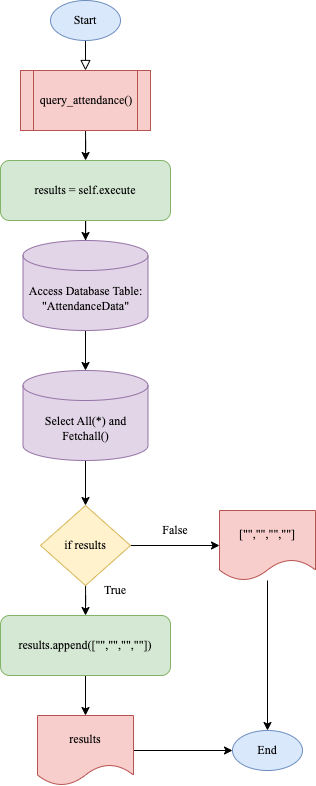

The diagram above was exported from draw.io. Its source (the exported page's mxGraphModel, read from the mxfile embedded in the PNG):
<mxGraphModel dx="1901" dy="1185" grid="1" gridSize="10" guides="1" tooltips="1" connect="1" arrows="1" fold="1" page="1" pageScale="1" pageWidth="827" pageHeight="1169" math="0" shadow="0">
  <root>
    <mxCell id="WIyWlLk6GJQsqaUBKTNV-0" />
    <mxCell id="WIyWlLk6GJQsqaUBKTNV-1" parent="WIyWlLk6GJQsqaUBKTNV-0" />
    <mxCell id="WIyWlLk6GJQsqaUBKTNV-2" value="" style="rounded=0;html=1;jettySize=auto;orthogonalLoop=1;fontSize=11;endArrow=block;endFill=0;endSize=8;strokeWidth=1;shadow=0;labelBackgroundColor=none;edgeStyle=orthogonalEdgeStyle;" parent="WIyWlLk6GJQsqaUBKTNV-1" edge="1">
      <mxGeometry relative="1" as="geometry">
        <mxPoint x="220" y="120" as="sourcePoint" />
        <mxPoint x="220" y="150" as="targetPoint" />
      </mxGeometry>
    </mxCell>
    <mxCell id="tWgES0aTUsozbv4JANJx-0" value="&lt;font face=&quot;Times New Roman&quot;&gt;Start&lt;/font&gt;" style="ellipse;whiteSpace=wrap;html=1;fillColor=#dae8fc;strokeColor=#6c8ebf;" parent="WIyWlLk6GJQsqaUBKTNV-1" vertex="1">
      <mxGeometry x="185" y="80" width="70" height="40" as="geometry" />
    </mxCell>
    <mxCell id="tWgES0aTUsozbv4JANJx-21" style="edgeStyle=orthogonalEdgeStyle;rounded=0;orthogonalLoop=1;jettySize=auto;html=1;fontFamily=Times New Roman;" parent="WIyWlLk6GJQsqaUBKTNV-1" source="tWgES0aTUsozbv4JANJx-1" target="tWgES0aTUsozbv4JANJx-2" edge="1">
      <mxGeometry relative="1" as="geometry" />
    </mxCell>
    <mxCell id="tWgES0aTUsozbv4JANJx-1" value="&lt;font face=&quot;Times New Roman&quot;&gt;&amp;nbsp;query_attendance()&lt;/font&gt;" style="shape=process;whiteSpace=wrap;html=1;backgroundOutline=1;fillColor=#f8cecc;strokeColor=#b85450;" parent="WIyWlLk6GJQsqaUBKTNV-1" vertex="1">
      <mxGeometry x="155" y="150" width="130" height="60" as="geometry" />
    </mxCell>
    <mxCell id="tWgES0aTUsozbv4JANJx-20" style="edgeStyle=orthogonalEdgeStyle;rounded=0;orthogonalLoop=1;jettySize=auto;html=1;entryX=0.5;entryY=0;entryDx=0;entryDy=0;fontFamily=Times New Roman;" parent="WIyWlLk6GJQsqaUBKTNV-1" source="tWgES0aTUsozbv4JANJx-2" edge="1">
      <mxGeometry relative="1" as="geometry">
        <mxPoint x="220" y="320" as="targetPoint" />
      </mxGeometry>
    </mxCell>
    <mxCell id="tWgES0aTUsozbv4JANJx-2" value="&lt;font face=&quot;Times New Roman&quot;&gt;results = self.execute&lt;/font&gt;" style="rounded=1;whiteSpace=wrap;html=1;fillColor=#d5e8d4;strokeColor=#82b366;" parent="WIyWlLk6GJQsqaUBKTNV-1" vertex="1">
      <mxGeometry x="135" y="240" width="170" height="60" as="geometry" />
    </mxCell>
    <mxCell id="xlqkN2TuYykVN6y1Sp6a-1" style="edgeStyle=orthogonalEdgeStyle;rounded=0;orthogonalLoop=1;jettySize=auto;html=1;entryX=0.5;entryY=0;entryDx=0;entryDy=0;entryPerimeter=0;" edge="1" parent="WIyWlLk6GJQsqaUBKTNV-1" source="tWgES0aTUsozbv4JANJx-39" target="xlqkN2TuYykVN6y1Sp6a-0">
      <mxGeometry relative="1" as="geometry" />
    </mxCell>
    <mxCell id="tWgES0aTUsozbv4JANJx-39" value="Access Database Table: &quot;AttendanceData&quot;" style="shape=cylinder3;whiteSpace=wrap;html=1;boundedLbl=1;backgroundOutline=1;size=15;fontFamily=Times New Roman;fillColor=#e1d5e7;strokeColor=#9673a6;" parent="WIyWlLk6GJQsqaUBKTNV-1" vertex="1">
      <mxGeometry x="157.5" y="320" width="125" height="90" as="geometry" />
    </mxCell>
    <mxCell id="tWgES0aTUsozbv4JANJx-45" style="edgeStyle=orthogonalEdgeStyle;rounded=0;orthogonalLoop=1;jettySize=auto;html=1;entryX=0.5;entryY=0;entryDx=0;entryDy=0;fontFamily=Times New Roman;" parent="WIyWlLk6GJQsqaUBKTNV-1" source="tWgES0aTUsozbv4JANJx-40" target="tWgES0aTUsozbv4JANJx-41" edge="1">
      <mxGeometry relative="1" as="geometry" />
    </mxCell>
    <mxCell id="tWgES0aTUsozbv4JANJx-52" style="edgeStyle=orthogonalEdgeStyle;rounded=0;orthogonalLoop=1;jettySize=auto;html=1;entryX=0;entryY=0.5;entryDx=0;entryDy=0;fontFamily=Times New Roman;" parent="WIyWlLk6GJQsqaUBKTNV-1" source="tWgES0aTUsozbv4JANJx-40" target="tWgES0aTUsozbv4JANJx-51" edge="1">
      <mxGeometry relative="1" as="geometry" />
    </mxCell>
    <mxCell id="tWgES0aTUsozbv4JANJx-40" value="if results" style="rhombus;whiteSpace=wrap;html=1;fontFamily=Times New Roman;fillColor=#fff2cc;strokeColor=#d6b656;" parent="WIyWlLk6GJQsqaUBKTNV-1" vertex="1">
      <mxGeometry x="175" y="585" width="90" height="80" as="geometry" />
    </mxCell>
    <mxCell id="tWgES0aTUsozbv4JANJx-54" style="edgeStyle=orthogonalEdgeStyle;rounded=0;orthogonalLoop=1;jettySize=auto;html=1;entryX=0.5;entryY=0;entryDx=0;entryDy=0;fontFamily=Times New Roman;" parent="WIyWlLk6GJQsqaUBKTNV-1" source="tWgES0aTUsozbv4JANJx-41" target="tWgES0aTUsozbv4JANJx-53" edge="1">
      <mxGeometry relative="1" as="geometry" />
    </mxCell>
    <mxCell id="tWgES0aTUsozbv4JANJx-41" value="&lt;font face=&quot;Times New Roman&quot;&gt;results.append([&quot;&quot;,&quot;&quot;,&quot;&quot;,&quot;&quot;])&lt;/font&gt;" style="rounded=1;whiteSpace=wrap;html=1;fillColor=#d5e8d4;strokeColor=#82b366;" parent="WIyWlLk6GJQsqaUBKTNV-1" vertex="1">
      <mxGeometry x="135" y="695" width="170" height="60" as="geometry" />
    </mxCell>
    <mxCell id="tWgES0aTUsozbv4JANJx-47" value="True" style="text;html=1;strokeColor=none;fillColor=none;align=center;verticalAlign=middle;whiteSpace=wrap;rounded=0;fontFamily=Times New Roman;" parent="WIyWlLk6GJQsqaUBKTNV-1" vertex="1">
      <mxGeometry x="220" y="655" width="60" height="30" as="geometry" />
    </mxCell>
    <mxCell id="tWgES0aTUsozbv4JANJx-48" value="False" style="text;html=1;strokeColor=none;fillColor=none;align=center;verticalAlign=middle;whiteSpace=wrap;rounded=0;fontFamily=Times New Roman;" parent="WIyWlLk6GJQsqaUBKTNV-1" vertex="1">
      <mxGeometry x="280" y="595" width="60" height="30" as="geometry" />
    </mxCell>
    <mxCell id="tWgES0aTUsozbv4JANJx-58" style="edgeStyle=orthogonalEdgeStyle;rounded=0;orthogonalLoop=1;jettySize=auto;html=1;entryX=0.5;entryY=0;entryDx=0;entryDy=0;fontFamily=Times New Roman;" parent="WIyWlLk6GJQsqaUBKTNV-1" source="tWgES0aTUsozbv4JANJx-51" target="tWgES0aTUsozbv4JANJx-56" edge="1">
      <mxGeometry relative="1" as="geometry" />
    </mxCell>
    <mxCell id="tWgES0aTUsozbv4JANJx-51" value="[&quot;&quot;,&quot;&quot;,&quot;&quot;,&quot;&quot;]" style="shape=document;whiteSpace=wrap;html=1;boundedLbl=1;fontFamily=Times New Roman;fillColor=#f8cecc;strokeColor=#b85450;" parent="WIyWlLk6GJQsqaUBKTNV-1" vertex="1">
      <mxGeometry x="354" y="590" width="96" height="70" as="geometry" />
    </mxCell>
    <mxCell id="tWgES0aTUsozbv4JANJx-59" style="edgeStyle=orthogonalEdgeStyle;rounded=0;orthogonalLoop=1;jettySize=auto;html=1;entryX=0;entryY=0.5;entryDx=0;entryDy=0;fontFamily=Times New Roman;" parent="WIyWlLk6GJQsqaUBKTNV-1" source="tWgES0aTUsozbv4JANJx-53" target="tWgES0aTUsozbv4JANJx-56" edge="1">
      <mxGeometry relative="1" as="geometry" />
    </mxCell>
    <mxCell id="tWgES0aTUsozbv4JANJx-53" value="results" style="shape=document;whiteSpace=wrap;html=1;boundedLbl=1;fontFamily=Times New Roman;fillColor=#f8cecc;strokeColor=#b85450;" parent="WIyWlLk6GJQsqaUBKTNV-1" vertex="1">
      <mxGeometry x="172" y="795" width="96" height="70" as="geometry" />
    </mxCell>
    <mxCell id="tWgES0aTUsozbv4JANJx-56" value="&lt;font face=&quot;Times New Roman&quot;&gt;End&lt;/font&gt;" style="ellipse;whiteSpace=wrap;html=1;fillColor=#dae8fc;strokeColor=#6c8ebf;" parent="WIyWlLk6GJQsqaUBKTNV-1" vertex="1">
      <mxGeometry x="367" y="810" width="70" height="40" as="geometry" />
    </mxCell>
    <mxCell id="xlqkN2TuYykVN6y1Sp6a-2" style="edgeStyle=orthogonalEdgeStyle;rounded=0;orthogonalLoop=1;jettySize=auto;html=1;entryX=0.5;entryY=0;entryDx=0;entryDy=0;" edge="1" parent="WIyWlLk6GJQsqaUBKTNV-1" source="xlqkN2TuYykVN6y1Sp6a-0" target="tWgES0aTUsozbv4JANJx-40">
      <mxGeometry relative="1" as="geometry" />
    </mxCell>
    <mxCell id="xlqkN2TuYykVN6y1Sp6a-0" value="Select All(*) and Fetchall()" style="shape=cylinder3;whiteSpace=wrap;html=1;boundedLbl=1;backgroundOutline=1;size=15;fontFamily=Times New Roman;fillColor=#e1d5e7;strokeColor=#9673a6;" vertex="1" parent="WIyWlLk6GJQsqaUBKTNV-1">
      <mxGeometry x="157.5" y="450" width="125" height="90" as="geometry" />
    </mxCell>
  </root>
</mxGraphModel>